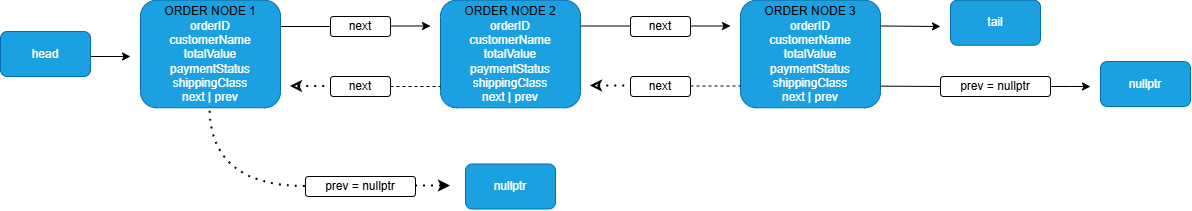

The diagram above was exported from draw.io. Its source (the exported page's mxGraphModel, read from the mxfile embedded in the PNG):
<mxGraphModel dx="1414" dy="756" grid="1" gridSize="10" guides="1" tooltips="1" connect="1" arrows="1" fold="1" page="1" pageScale="1" pageWidth="1100" pageHeight="850" math="0" shadow="0">
  <root>
    <mxCell id="0" />
    <mxCell id="1" parent="0" />
    <mxCell id="ZhSjNEA7kl98pXVHlb2x-1" parent="1" style="rounded=1;whiteSpace=wrap;html=1;roundedPerimeter=1;fillColor=#1ba1e2;fontColor=#ffffff;strokeColor=#006EAF;" value="head" vertex="1">
      <mxGeometry height="45" width="90" x="10" y="395" as="geometry" />
    </mxCell>
    <mxCell id="ZhSjNEA7kl98pXVHlb2x-2" edge="1" parent="1" style="endArrow=classic;html=1;rounded=0;defaultLabelBackgroundColor=gap;" value="">
      <mxGeometry height="50" relative="1" width="50" as="geometry">
        <mxPoint x="100" y="420" as="sourcePoint" />
        <mxPoint x="140" y="420" as="targetPoint" />
      </mxGeometry>
    </mxCell>
    <mxCell id="ZhSjNEA7kl98pXVHlb2x-3" parent="1" style="rounded=1;whiteSpace=wrap;html=1;roundedPerimeter=1;fillColor=#1ba1e2;fontColor=#ffffff;strokeColor=#006EAF;" value="&lt;span style=&quot;color: light-dark(rgb(0, 0, 0), rgb(255, 255, 255));&quot;&gt;ORDER NODE 1&lt;/span&gt;&lt;div&gt;orderID&lt;div&gt;customerName&lt;/div&gt;&lt;div&gt;totalValue&lt;/div&gt;&lt;div&gt;paymentStatus&lt;/div&gt;&lt;div&gt;shippingClass&lt;/div&gt;&lt;div&gt;next | prev&lt;/div&gt;&lt;/div&gt;" vertex="1">
      <mxGeometry height="107.5" width="140" x="150" y="363.75" as="geometry" />
    </mxCell>
    <mxCell id="ZhSjNEA7kl98pXVHlb2x-4" parent="1" style="rounded=1;whiteSpace=wrap;html=1;roundedPerimeter=1;fillColor=#1ba1e2;fontColor=#ffffff;strokeColor=#006EAF;" value="&lt;span style=&quot;color: light-dark(rgb(0, 0, 0), rgb(255, 255, 255));&quot;&gt;ORDER NODE 2&lt;/span&gt;&lt;div&gt;orderID&lt;div&gt;customerName&lt;/div&gt;&lt;div&gt;totalValue&lt;/div&gt;&lt;div&gt;paymentStatus&lt;/div&gt;&lt;div&gt;shippingClass&lt;/div&gt;&lt;div&gt;next | prev&lt;/div&gt;&lt;/div&gt;" vertex="1">
      <mxGeometry height="107.5" width="140" x="450" y="363.75" as="geometry" />
    </mxCell>
    <mxCell id="ZhSjNEA7kl98pXVHlb2x-5" parent="1" style="rounded=1;whiteSpace=wrap;html=1;roundedPerimeter=1;fillColor=#1ba1e2;fontColor=#ffffff;strokeColor=#006EAF;" value="&lt;span style=&quot;color: light-dark(rgb(0, 0, 0), rgb(255, 255, 255));&quot;&gt;ORDER NODE 3&lt;/span&gt;&lt;div&gt;orderID&lt;div&gt;customerName&lt;/div&gt;&lt;div&gt;totalValue&lt;/div&gt;&lt;div&gt;paymentStatus&lt;/div&gt;&lt;div&gt;shippingClass&lt;/div&gt;&lt;div&gt;next | prev&lt;/div&gt;&lt;/div&gt;" vertex="1">
      <mxGeometry height="107.5" width="140" x="750" y="363.75" as="geometry" />
    </mxCell>
    <mxCell id="ZhSjNEA7kl98pXVHlb2x-7" edge="1" parent="1" style="endArrow=classic;html=1;rounded=0;defaultLabelBackgroundColor=gap;" value="">
      <mxGeometry height="50" relative="1" width="50" as="geometry">
        <mxPoint x="400" y="389.5" as="sourcePoint" />
        <mxPoint x="440" y="389.5" as="targetPoint" />
      </mxGeometry>
    </mxCell>
    <mxCell id="ZhSjNEA7kl98pXVHlb2x-8" parent="1" style="rounded=1;whiteSpace=wrap;html=1;roundedPerimeter=1;" value="next" vertex="1">
      <mxGeometry height="20" width="60" x="340" y="380" as="geometry" />
    </mxCell>
    <mxCell id="ZhSjNEA7kl98pXVHlb2x-10" parent="1" style="rounded=1;whiteSpace=wrap;html=1;roundedPerimeter=1;" value="next" vertex="1">
      <mxGeometry height="20" width="60" x="640" y="380" as="geometry" />
    </mxCell>
    <mxCell id="ZhSjNEA7kl98pXVHlb2x-13" edge="1" parent="1" style="endArrow=classic;html=1;rounded=0;defaultLabelBackgroundColor=gap;" value="">
      <mxGeometry height="50" relative="1" width="50" as="geometry">
        <mxPoint x="700" y="389.5" as="sourcePoint" />
        <mxPoint x="740" y="389.5" as="targetPoint" />
      </mxGeometry>
    </mxCell>
    <mxCell id="ZhSjNEA7kl98pXVHlb2x-14" edge="1" parent="1" style="endArrow=classic;html=1;rounded=0;defaultLabelBackgroundColor=gap;" value="">
      <mxGeometry height="50" relative="1" width="50" as="geometry">
        <mxPoint x="890" y="389.5" as="sourcePoint" />
        <mxPoint x="950" y="390" as="targetPoint" />
      </mxGeometry>
    </mxCell>
    <mxCell id="ZhSjNEA7kl98pXVHlb2x-17" parent="1" style="rounded=1;whiteSpace=wrap;html=1;roundedPerimeter=1;fillColor=#1ba1e2;fontColor=#ffffff;strokeColor=#006EAF;" value="tail" vertex="1">
      <mxGeometry height="45" width="90" x="960" y="363.75" as="geometry" />
    </mxCell>
    <mxCell id="ZhSjNEA7kl98pXVHlb2x-19" edge="1" parent="1" style="endArrow=none;html=1;rounded=0;defaultLabelBackgroundColor=gap;entryX=0;entryY=0.5;entryDx=0;entryDy=0;" target="ZhSjNEA7kl98pXVHlb2x-8" value="">
      <mxGeometry height="50" relative="1" width="50" as="geometry">
        <mxPoint x="290" y="390" as="sourcePoint" />
        <mxPoint x="340" y="340" as="targetPoint" />
      </mxGeometry>
    </mxCell>
    <mxCell id="ZhSjNEA7kl98pXVHlb2x-20" edge="1" parent="1" style="endArrow=none;html=1;rounded=0;defaultLabelBackgroundColor=gap;entryX=0;entryY=0.5;entryDx=0;entryDy=0;" value="">
      <mxGeometry height="50" relative="1" width="50" as="geometry">
        <mxPoint x="590" y="389.5" as="sourcePoint" />
        <mxPoint x="640" y="389.5" as="targetPoint" />
      </mxGeometry>
    </mxCell>
    <mxCell id="ZhSjNEA7kl98pXVHlb2x-21" parent="1" style="rounded=1;whiteSpace=wrap;html=1;roundedPerimeter=1;" value="next" vertex="1">
      <mxGeometry height="20" width="60" x="340" y="440" as="geometry" />
    </mxCell>
    <mxCell id="ZhSjNEA7kl98pXVHlb2x-22" parent="1" style="rounded=1;whiteSpace=wrap;html=1;roundedPerimeter=1;" value="next" vertex="1">
      <mxGeometry height="20" width="60" x="640" y="440" as="geometry" />
    </mxCell>
    <mxCell id="ZhSjNEA7kl98pXVHlb2x-23" edge="1" parent="1" source="ZhSjNEA7kl98pXVHlb2x-21" style="endArrow=none;dashed=1;html=1;rounded=0;defaultLabelBackgroundColor=gap;exitX=1;exitY=0.5;exitDx=0;exitDy=0;" value="">
      <mxGeometry height="50" relative="1" width="50" as="geometry">
        <mxPoint x="400" y="500" as="sourcePoint" />
        <mxPoint x="450" y="450" as="targetPoint" />
      </mxGeometry>
    </mxCell>
    <mxCell id="ZhSjNEA7kl98pXVHlb2x-24" edge="1" parent="1" style="endArrow=none;dashed=1;html=1;dashPattern=1 3;strokeWidth=2;rounded=0;defaultLabelBackgroundColor=gap;startArrow=classic;startFill=0;" value="">
      <mxGeometry height="50" relative="1" width="50" as="geometry">
        <mxPoint x="300" y="450" as="sourcePoint" />
        <mxPoint x="340" y="450" as="targetPoint" />
      </mxGeometry>
    </mxCell>
    <mxCell id="ZhSjNEA7kl98pXVHlb2x-25" edge="1" parent="1" style="endArrow=none;dashed=1;html=1;rounded=0;defaultLabelBackgroundColor=gap;exitX=1;exitY=0.5;exitDx=0;exitDy=0;" value="">
      <mxGeometry height="50" relative="1" width="50" as="geometry">
        <mxPoint x="700" y="449.5" as="sourcePoint" />
        <mxPoint x="750" y="449.5" as="targetPoint" />
      </mxGeometry>
    </mxCell>
    <mxCell id="ZhSjNEA7kl98pXVHlb2x-26" edge="1" parent="1" style="endArrow=none;dashed=1;html=1;dashPattern=1 3;strokeWidth=2;rounded=0;defaultLabelBackgroundColor=gap;startArrow=classic;startFill=0;" value="">
      <mxGeometry height="50" relative="1" width="50" as="geometry">
        <mxPoint x="600" y="449.5" as="sourcePoint" />
        <mxPoint x="640" y="449.5" as="targetPoint" />
      </mxGeometry>
    </mxCell>
    <mxCell id="ZhSjNEA7kl98pXVHlb2x-27" parent="1" style="rounded=1;whiteSpace=wrap;html=1;roundedPerimeter=1;" value="prev = nullptr" vertex="1">
      <mxGeometry height="20" width="110" x="315" y="540" as="geometry" />
    </mxCell>
    <mxCell id="ZhSjNEA7kl98pXVHlb2x-28" edge="1" parent="1" source="ZhSjNEA7kl98pXVHlb2x-27" style="endArrow=none;dashed=1;html=1;dashPattern=1 3;strokeWidth=2;rounded=0;defaultLabelBackgroundColor=gap;exitX=0;exitY=0.5;exitDx=0;exitDy=0;curved=1;curveGeometry=1;" value="">
      <mxGeometry height="50" relative="1" width="50" x="0.5137" as="geometry">
        <Array as="points">
          <mxPoint x="220" y="550" />
        </Array>
        <mxPoint x="260" y="560" as="sourcePoint" />
        <mxPoint x="219.5" y="471.25" as="targetPoint" />
      </mxGeometry>
    </mxCell>
    <mxCell id="ZhSjNEA7kl98pXVHlb2x-29" parent="1" style="rounded=1;whiteSpace=wrap;html=1;roundedPerimeter=1;fillColor=#1ba1e2;fontColor=#ffffff;strokeColor=#006EAF;" value="nullptr" vertex="1">
      <mxGeometry height="45" width="90" x="475" y="527.5" as="geometry" />
    </mxCell>
    <mxCell id="ZhSjNEA7kl98pXVHlb2x-30" edge="1" parent="1" style="endArrow=classic;dashed=1;html=1;dashPattern=1 3;strokeWidth=2;rounded=0;defaultLabelBackgroundColor=gap;endFill=1;" value="">
      <mxGeometry height="50" relative="1" width="50" as="geometry">
        <mxPoint x="425" y="549.5" as="sourcePoint" />
        <mxPoint x="460" y="549.5" as="targetPoint" />
      </mxGeometry>
    </mxCell>
    <mxCell id="ZhSjNEA7kl98pXVHlb2x-34" edge="1" parent="1" source="ZhSjNEA7kl98pXVHlb2x-31" style="edgeStyle=orthogonalEdgeStyle;rounded=0;orthogonalLoop=1;jettySize=auto;html=1;defaultLabelBackgroundColor=gap;" value="">
      <mxGeometry relative="1" x="0.25" as="geometry">
        <Array as="points">
          <mxPoint x="1080" y="450" />
          <mxPoint x="1080" y="450" />
        </Array>
        <mxPoint x="1100" y="450" as="targetPoint" />
      </mxGeometry>
    </mxCell>
    <mxCell id="ZhSjNEA7kl98pXVHlb2x-31" parent="1" style="rounded=1;whiteSpace=wrap;html=1;roundedPerimeter=1;" value="prev = nullptr" vertex="1">
      <mxGeometry height="20" width="110" x="950" y="440" as="geometry" />
    </mxCell>
    <mxCell id="ZhSjNEA7kl98pXVHlb2x-32" edge="1" parent="1" source="ZhSjNEA7kl98pXVHlb2x-5" style="endArrow=none;html=1;rounded=0;defaultLabelBackgroundColor=gap;exitX=1.012;exitY=0.806;exitDx=0;exitDy=0;" value="">
      <mxGeometry height="50" relative="1" width="50" as="geometry">
        <mxPoint x="900" y="500" as="sourcePoint" />
        <mxPoint x="950" y="450" as="targetPoint" />
      </mxGeometry>
    </mxCell>
    <mxCell id="ZhSjNEA7kl98pXVHlb2x-33" parent="1" style="rounded=1;whiteSpace=wrap;html=1;roundedPerimeter=1;fillColor=#1ba1e2;fontColor=#ffffff;strokeColor=#006EAF;" value="nullptr" vertex="1">
      <mxGeometry height="45" width="90" x="1110" y="425" as="geometry" />
    </mxCell>
  </root>
</mxGraphModel>